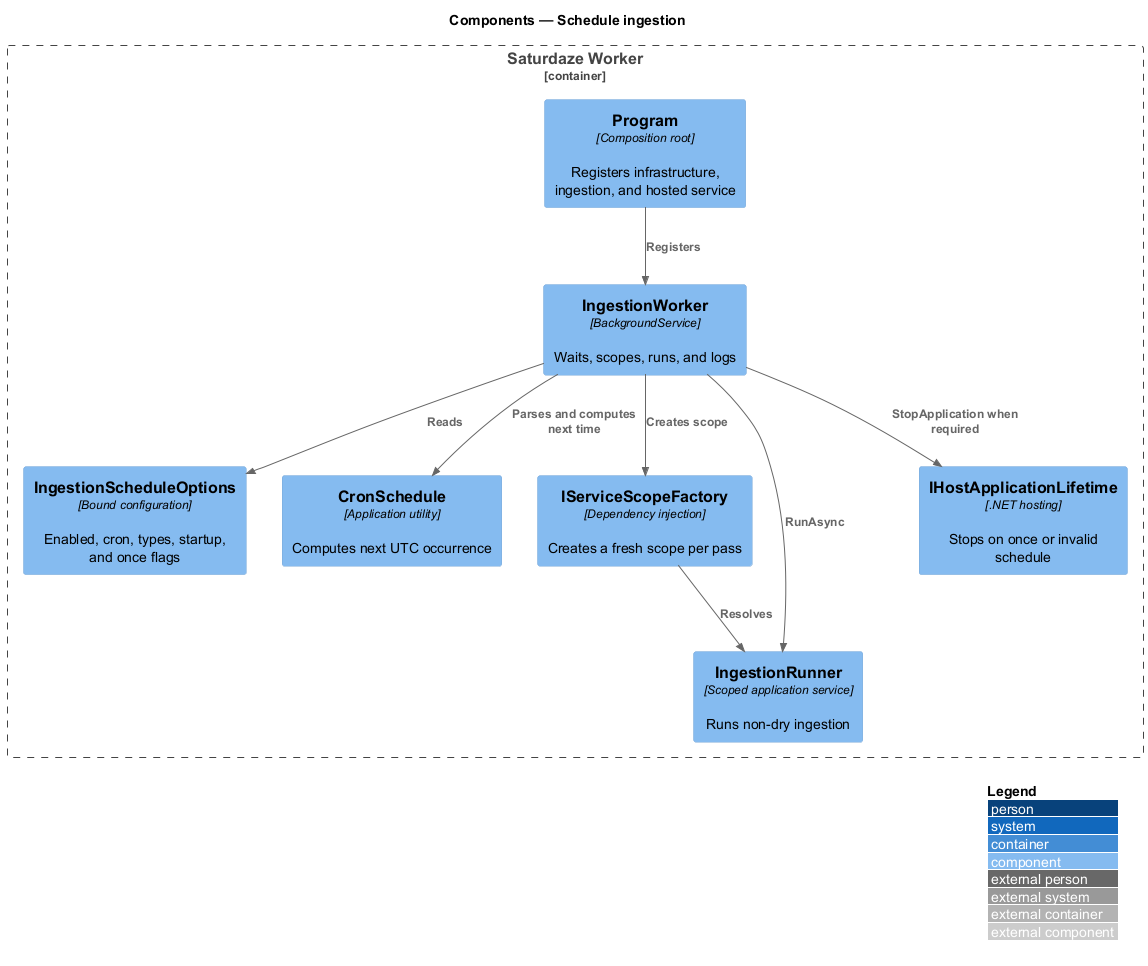

The diagram above was rendered by PlantUML. Its source (embedded in the PNG):
@startuml
!include <C4/C4_Component>
LAYOUT_WITH_LEGEND()
title Components — Schedule ingestion
Container_Boundary(host, "Saturdaze Worker") {
 Component(program, "Program", "Composition root", "Registers infrastructure, ingestion, and hosted service")
 Component(options, "IngestionScheduleOptions", "Bound configuration", "Enabled, cron, types, startup, and once flags")
 Component(worker, "IngestionWorker", "BackgroundService", "Waits, scopes, runs, and logs")
 Component(cron, "CronSchedule", "Application utility", "Computes next UTC occurrence")
 Component(scopes, "IServiceScopeFactory", "Dependency injection", "Creates a fresh scope per pass")
 Component(runner, "IngestionRunner", "Scoped application service", "Runs non-dry ingestion")
 Component(lifetime, "IHostApplicationLifetime", ".NET hosting", "Stops on once or invalid schedule")
}
Rel(program, worker, "Registers")
Rel(worker, options, "Reads")
Rel(worker, cron, "Parses and computes next time")
Rel(worker, scopes, "Creates scope")
Rel(scopes, runner, "Resolves")
Rel(worker, runner, "RunAsync")
Rel(worker, lifetime, "StopApplication when required")
@enduml